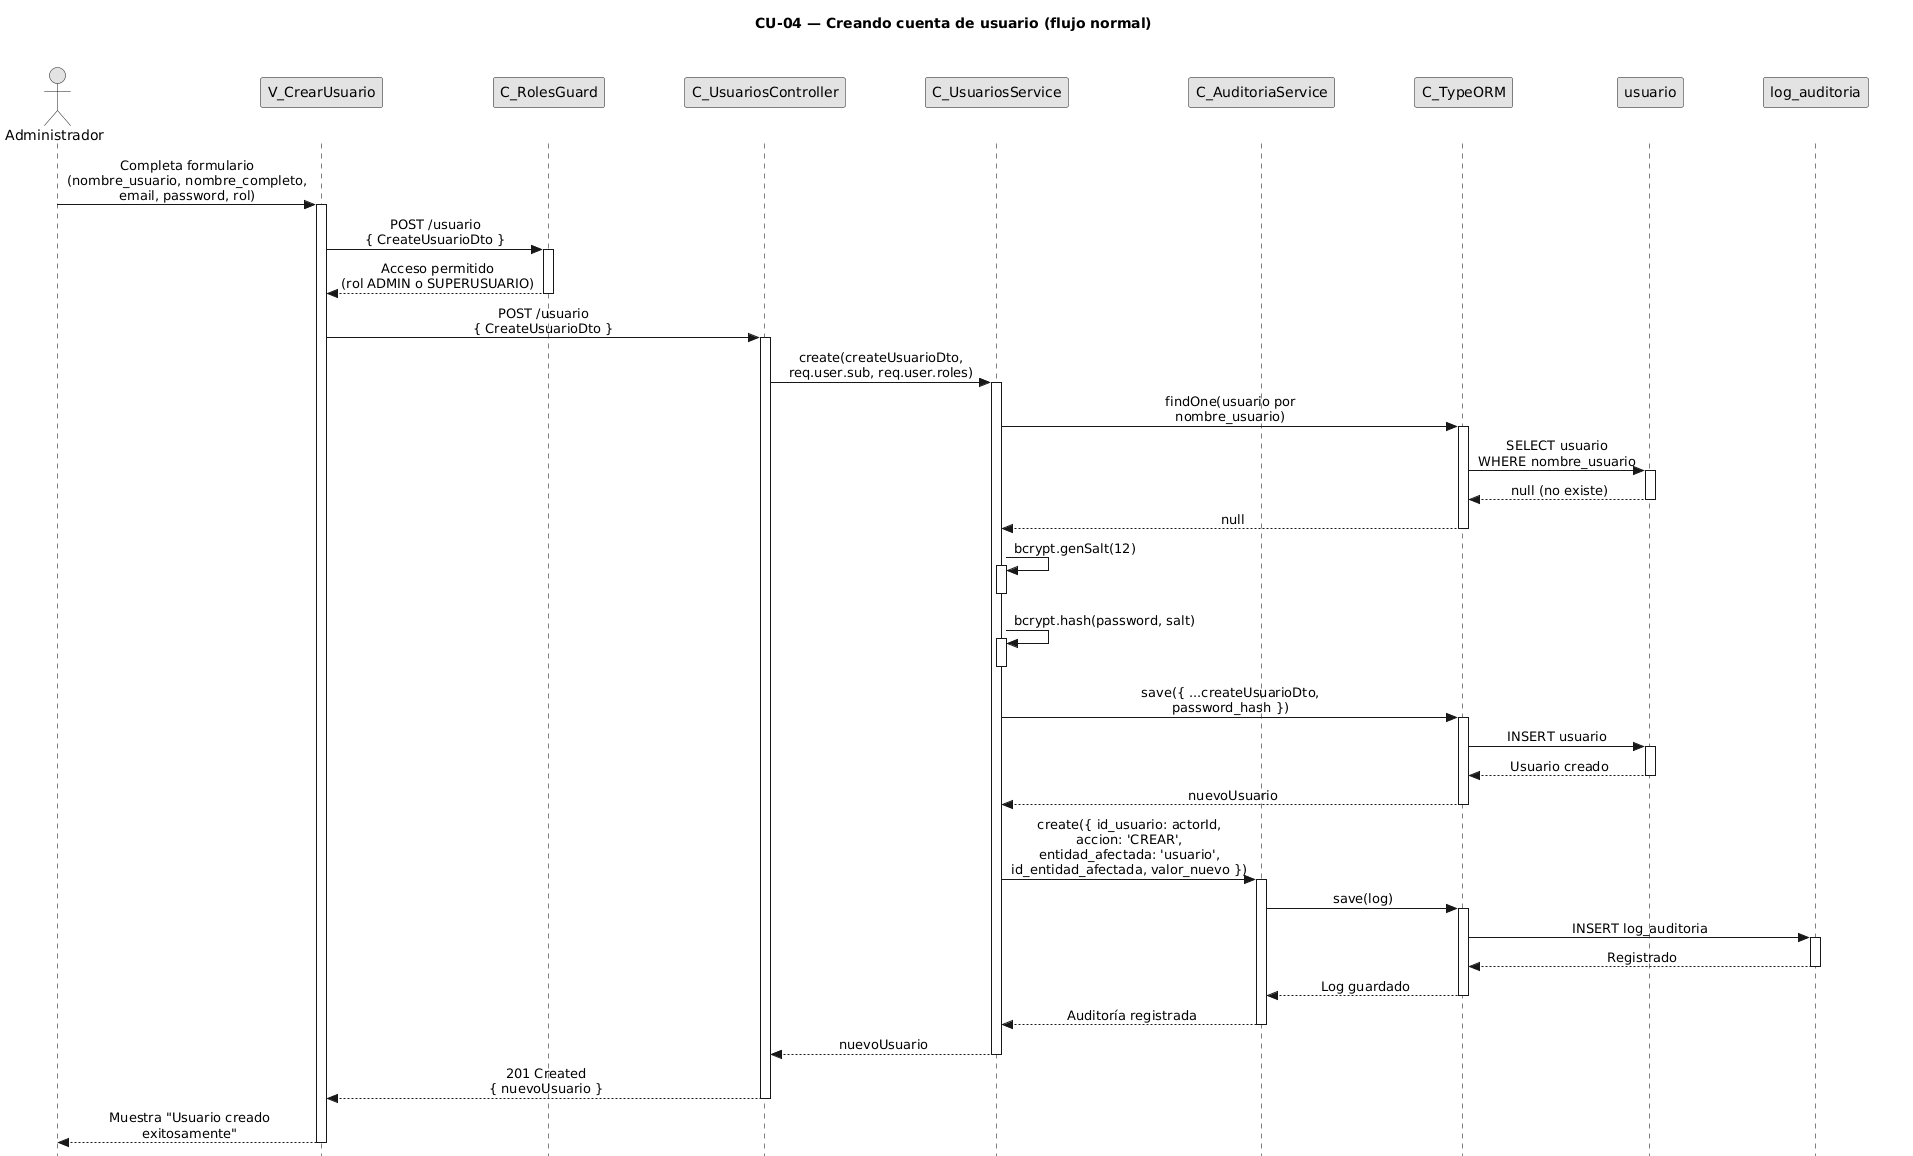

The diagram above was rendered by PlantUML. Its source (embedded in the PNG):
@startuml CU04-normal
title CU-04 — Creando cuenta de usuario (flujo normal)

skinparam style strictuml
skinparam monochrome true
skinparam shadowing false
skinparam sequenceMessageAlign center
<style>
sequenceDiagram {
  participant {
    Margin 35
  }
  actor {
    Margin 15
  }
}
</style>
skinparam sequence {
  MessageAlign center
  LifeLineBorderColor black
}
hide footbox

actor "Administrador" as user
participant "V_CrearUsuario" as view
participant "C_RolesGuard" as guard
participant "C_UsuariosController" as ctrl
participant "C_UsuariosService" as svc
participant "C_AuditoriaService" as aud
participant "C_TypeORM" as orm
participant "usuario" as uent
participant "log_auditoria" as aent

user -> view : Completa formulario\n(nombre_usuario, nombre_completo,\nemail, password, rol)
activate view

view -> guard : POST /usuario\n{ CreateUsuarioDto }
activate guard

guard --> view : Acceso permitido\n(rol ADMIN o SUPERUSUARIO)
deactivate guard

view -> ctrl : POST /usuario\n{ CreateUsuarioDto }
activate ctrl

ctrl -> svc : create(createUsuarioDto,\nreq.user.sub, req.user.roles)
activate svc

svc -> orm : findOne(usuario por\nnombre_usuario)
activate orm

orm -> uent : SELECT usuario\nWHERE nombre_usuario
activate uent
uent --> orm : null (no existe)
deactivate uent

orm --> svc : null
deactivate orm

svc -> svc : bcrypt.genSalt(12)
activate svc
deactivate svc

svc -> svc : bcrypt.hash(password, salt)
activate svc
deactivate svc

svc -> orm : save({ ...createUsuarioDto,\npassword_hash })
activate orm

orm -> uent : INSERT usuario
activate uent
uent --> orm : Usuario creado
deactivate uent

orm --> svc : nuevoUsuario
deactivate orm

svc -> aud : create({ id_usuario: actorId,\naccion: 'CREAR',\nentidad_afectada: 'usuario',\nid_entidad_afectada, valor_nuevo })
activate aud

aud -> orm : save(log)
activate orm

orm -> aent : INSERT log_auditoria
activate aent
aent --> orm : Registrado
deactivate aent

orm --> aud : Log guardado
deactivate orm

aud --> svc : Auditoría registrada
deactivate aud

svc --> ctrl : nuevoUsuario
deactivate svc

ctrl --> view : 201 Created\n{ nuevoUsuario }
deactivate ctrl

view --> user : Muestra "Usuario creado\nexitosamente"
deactivate view

@enduml